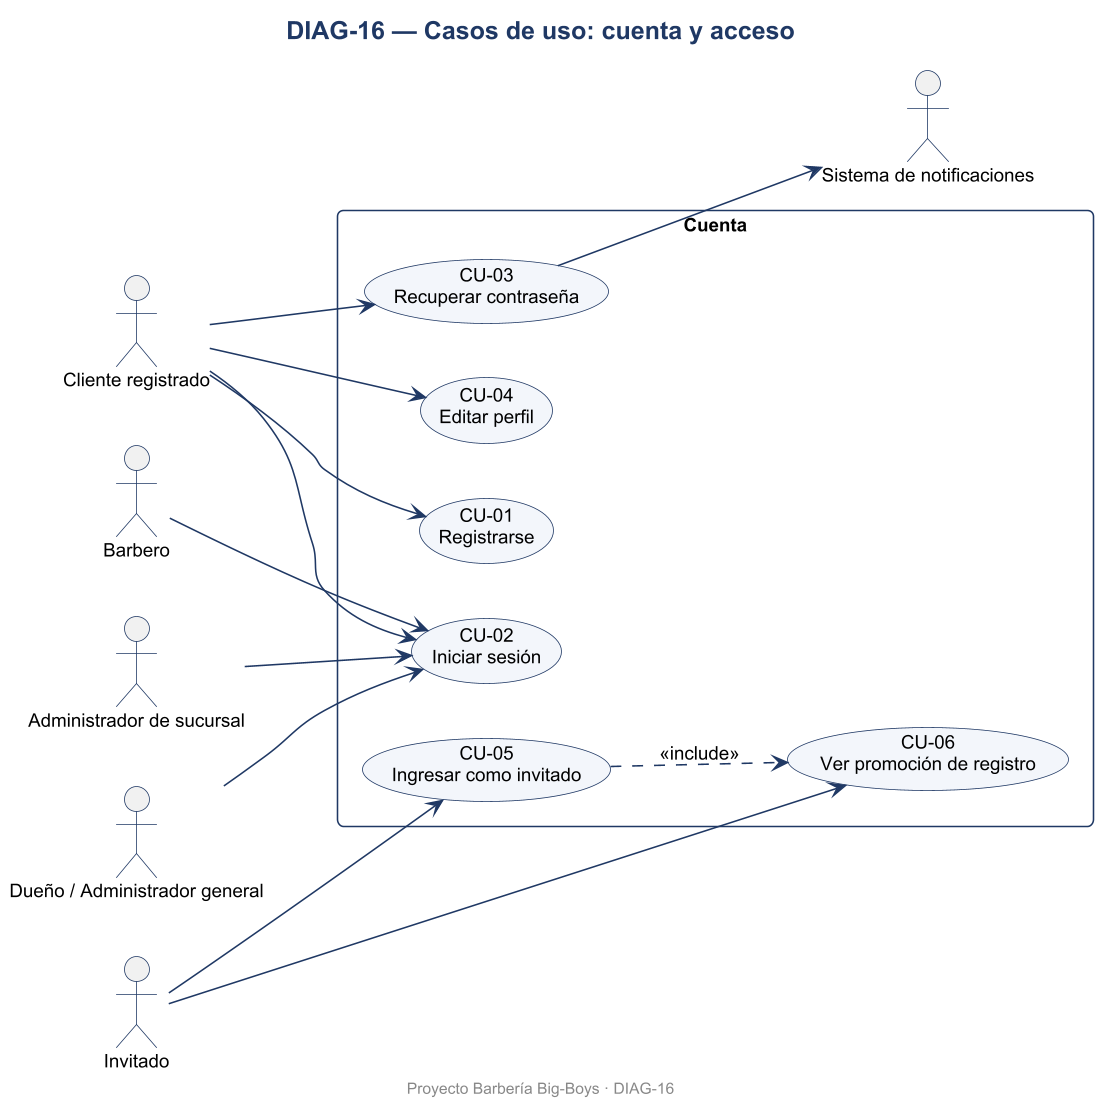

The diagram above was rendered by PlantUML. Its source (embedded in the PNG):
@startuml DIAG-16
skinparamlocked dpi 150
skinparam defaultFontName Arial
skinparam defaultFontSize 12
skinparam shadowing false
skinparam roundcorner 8
skinparam titleFontSize 16
skinparam titleFontStyle bold
skinparam titleFontColor #1F3864
skinparam ArrowColor #1F3864
skinparam BorderColor #1F3864
skinparam BackgroundColor #FFFFFF
skinparam class {
  BackgroundColor #F3F6FB
  HeaderBackgroundColor #DCE6F2
  BorderColor #1F3864
}
skinparam usecase {
  BackgroundColor #F3F6FB
  BorderColor #1F3864
}
skinparam actorBorderColor #1F3864
skinparam packageBorderColor #1F3864
skinparam componentBackgroundColor #F3F6FB
skinparam nodeBackgroundColor #F7F7F7
skinparam databaseBackgroundColor #FFF4D6
skinparam activityBackgroundColor #F3F6FB
skinparam activityBorderColor #1F3864
skinparam stateBackgroundColor #F3F6FB
skinparam stateBorderColor #1F3864
skinparam sequenceParticipantBackgroundColor #F3F6FB
skinparam sequenceLifeLineBorderColor #8899AA
skinparam noteBackgroundColor #FFF9E6
skinparam noteBorderColor #C9A227

title DIAG-16 — Casos de uso: cuenta y acceso
left to right direction
actor "Cliente registrado" as CLI
actor "Barbero" as BAR
actor "Administrador de sucursal" as ADS
actor "Dueño / Administrador general" as DUE
actor "Sistema de notificaciones" as NOT
actor "Invitado" as INV
rectangle "Cuenta" {
  usecase "CU-01\nRegistrarse" as UC01
  usecase "CU-02\nIniciar sesión" as UC02
  usecase "CU-03\nRecuperar contraseña" as UC03
  usecase "CU-04\nEditar perfil" as UC04
  usecase "CU-05\nIngresar como invitado" as UC05
  usecase "CU-06\nVer promoción de registro" as UC06
}
CLI --> UC01
CLI --> UC02
BAR --> UC02
ADS --> UC02
DUE --> UC02
CLI --> UC03
UC03 --> NOT
CLI --> UC04
INV --> UC05
INV --> UC06
UC05 ..> UC06 : <<include>>

footer Proyecto Barbería Big-Boys · DIAG-16
@enduml